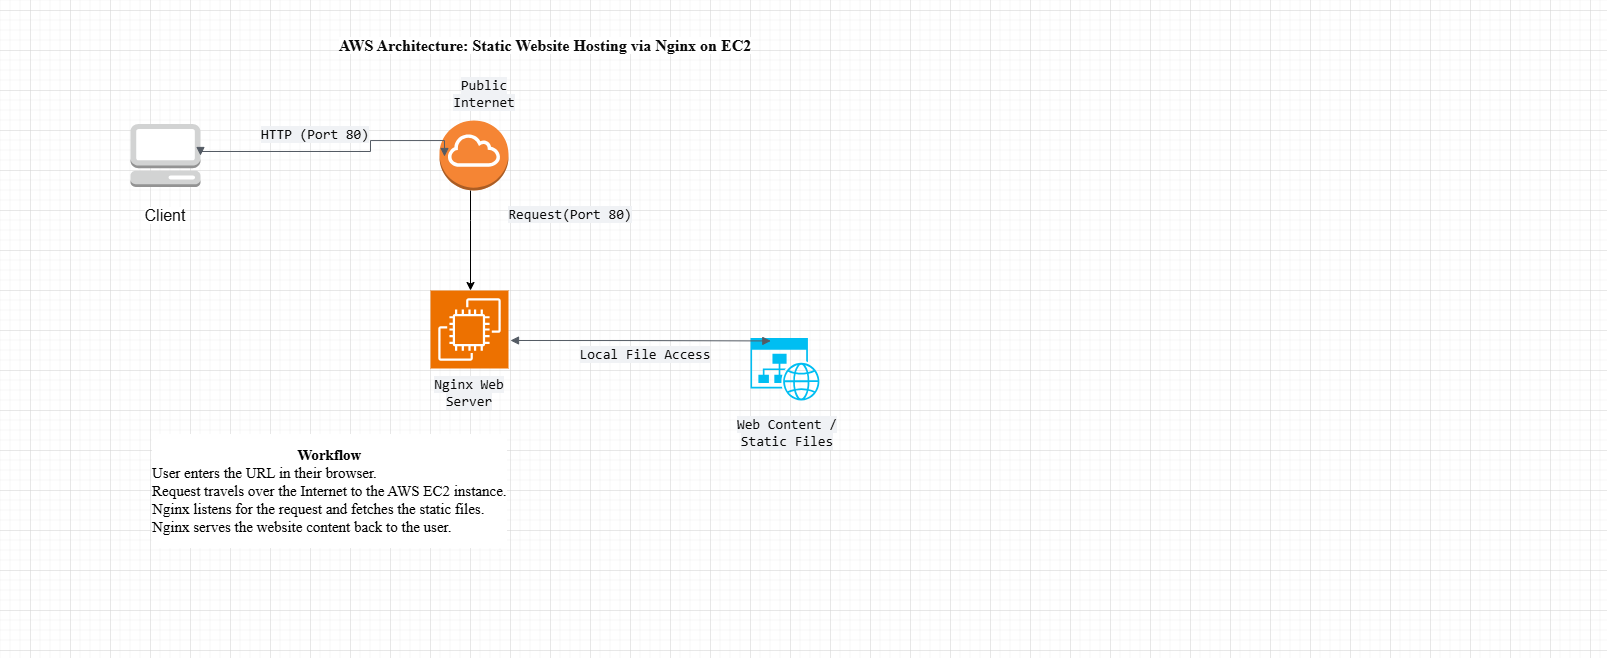

The diagram above was exported from draw.io. Its source (the exported page's mxGraphModel, read from the mxfile embedded in the PNG):
<mxGraphModel dx="2378" dy="1725" grid="1" gridSize="10" guides="1" tooltips="1" connect="1" arrows="1" fold="1" page="1" pageScale="1" pageWidth="827" pageHeight="1169" math="0" shadow="0" adaptiveColors="auto">
  <root>
    <mxCell id="0" />
    <mxCell id="1" parent="0" />
    <mxCell id="PAKsRAux4f51y0WQ6BpF-39" edge="1" parent="1" source="PAKsRAux4f51y0WQ6BpF-31" style="edgeStyle=orthogonalEdgeStyle;rounded=0;orthogonalLoop=1;jettySize=auto;html=1;" target="PAKsRAux4f51y0WQ6BpF-35" value="">
      <mxGeometry relative="1" as="geometry">
        <Array as="points">
          <mxPoint x="440" y="130" />
          <mxPoint x="440" y="130" />
        </Array>
      </mxGeometry>
    </mxCell>
    <mxCell id="PAKsRAux4f51y0WQ6BpF-31" parent="1" style="outlineConnect=0;dashed=0;verticalLabelPosition=bottom;verticalAlign=top;align=center;html=1;shape=mxgraph.aws3.internet_gateway;fillColor=#F58534;gradientColor=none;" value="" vertex="1">
      <mxGeometry height="70" width="69" x="409" y="30" as="geometry" />
    </mxCell>
    <mxCell id="PAKsRAux4f51y0WQ6BpF-34" parent="1" style="outlineConnect=0;dashed=0;verticalLabelPosition=bottom;verticalAlign=top;align=center;html=1;shape=mxgraph.aws3.management_console;fillColor=#D2D3D3;gradientColor=none;" value="" vertex="1">
      <mxGeometry height="63" width="70" x="100" y="33.5" as="geometry" />
    </mxCell>
    <mxCell id="PAKsRAux4f51y0WQ6BpF-35" parent="1" style="sketch=0;points=[[0,0,0],[0.25,0,0],[0.5,0,0],[0.75,0,0],[1,0,0],[0,1,0],[0.25,1,0],[0.5,1,0],[0.75,1,0],[1,1,0],[0,0.25,0],[0,0.5,0],[0,0.75,0],[1,0.25,0],[1,0.5,0],[1,0.75,0]];outlineConnect=0;fontColor=#232F3E;fillColor=#ED7100;strokeColor=#ffffff;dashed=0;verticalLabelPosition=bottom;verticalAlign=top;align=center;html=1;fontSize=12;fontStyle=0;aspect=fixed;shape=mxgraph.aws4.resourceIcon;resIcon=mxgraph.aws4.ec2;" value="" vertex="1">
      <mxGeometry height="78" width="78" x="400" y="200" as="geometry" />
    </mxCell>
    <mxCell id="PAKsRAux4f51y0WQ6BpF-36" parent="1" style="verticalLabelPosition=bottom;html=1;verticalAlign=top;align=center;strokeColor=none;fillColor=#00BEF2;shape=mxgraph.azure.website_generic;pointerEvents=1;" value="" vertex="1">
      <mxGeometry height="62.5" width="70" x="720" y="247.5" as="geometry" />
    </mxCell>
    <mxCell id="PAKsRAux4f51y0WQ6BpF-38" edge="1" parent="1" source="PAKsRAux4f51y0WQ6BpF-34" style="edgeStyle=orthogonalEdgeStyle;html=1;endArrow=block;elbow=vertical;startArrow=block;startFill=1;endFill=1;strokeColor=#545B64;rounded=0;exitX=1;exitY=0.5;exitDx=0;exitDy=0;exitPerimeter=0;" value="">
      <mxGeometry relative="1" width="100" as="geometry">
        <Array as="points">
          <mxPoint x="170" y="61" />
          <mxPoint x="340" y="61" />
          <mxPoint x="340" y="50" />
          <mxPoint x="414" y="50" />
        </Array>
        <mxPoint x="314" y="65.5" as="sourcePoint" />
        <mxPoint x="414" y="66" as="targetPoint" />
      </mxGeometry>
    </mxCell>
    <mxCell id="PAKsRAux4f51y0WQ6BpF-43" edge="1" parent="1" style="edgeStyle=orthogonalEdgeStyle;html=1;endArrow=block;elbow=vertical;startArrow=block;startFill=1;endFill=1;strokeColor=#545B64;rounded=0;entryX=0.29;entryY=0.047;entryDx=0;entryDy=0;entryPerimeter=0;" target="PAKsRAux4f51y0WQ6BpF-36" value="">
      <mxGeometry relative="1" width="100" as="geometry">
        <mxPoint x="480" y="250" as="sourcePoint" />
        <mxPoint x="696.5" y="278" as="targetPoint" />
      </mxGeometry>
    </mxCell>
    <mxCell id="2pDc4LrslfAUeTlGW-Gr-1" parent="1" style="text;html=1;whiteSpace=wrap;strokeColor=none;fillColor=none;align=center;verticalAlign=middle;rounded=0;" value="&lt;span style=&quot;color: rgb(10, 10, 10); font-family: &amp;quot;Google Sans&amp;quot;, Arial, sans-serif; font-size: 16px; text-align: start; background-color: rgb(255, 255, 255);&quot;&gt;Client&lt;/span&gt;" vertex="1">
      <mxGeometry height="30" width="60" x="105" y="110" as="geometry" />
    </mxCell>
    <mxCell id="2pDc4LrslfAUeTlGW-Gr-2" parent="1" style="text;html=1;whiteSpace=wrap;strokeColor=none;fillColor=none;align=center;verticalAlign=middle;rounded=0;" value="&lt;span style=&quot;color: rgb(10, 10, 10); font-family: monospace; font-size: 14px; text-align: start; background-color: rgb(240, 242, 245);&quot;&gt;Public Internet&lt;/span&gt;" vertex="1">
      <mxGeometry height="27" width="80" x="414" y="-10" as="geometry" />
    </mxCell>
    <mxCell id="2pDc4LrslfAUeTlGW-Gr-3" parent="1" style="text;html=1;whiteSpace=wrap;strokeColor=none;fillColor=none;align=center;verticalAlign=middle;rounded=0;" value="&lt;span style=&quot;color: rgb(10, 10, 10); font-family: monospace; font-size: 14px; text-align: start; background-color: rgb(240, 242, 245);&quot;&gt;Nginx Web Server&lt;/span&gt;" vertex="1">
      <mxGeometry height="50" width="100" x="389" y="278" as="geometry" />
    </mxCell>
    <mxCell id="2pDc4LrslfAUeTlGW-Gr-4" parent="1" style="text;html=1;whiteSpace=wrap;strokeColor=none;fillColor=none;align=center;verticalAlign=middle;rounded=0;" value="&lt;span style=&quot;color: rgb(10, 10, 10); font-family: monospace; font-size: 14px; text-align: start; background-color: rgb(240, 242, 245);&quot;&gt;Web Content / Static Files&lt;/span&gt;" vertex="1">
      <mxGeometry height="30" width="140" x="687" y="328" as="geometry" />
    </mxCell>
    <mxCell id="2pDc4LrslfAUeTlGW-Gr-6" parent="1" style="text;html=1;whiteSpace=wrap;strokeColor=none;fillColor=none;align=center;verticalAlign=middle;rounded=0;fontFamily=Times New Roman;" value="&lt;span class=&quot;Yjhzub&quot; data-sfc-cb=&quot;&quot; data-complete=&quot;true&quot; data-processed=&quot;true&quot; style=&quot;color: rgb(10, 10, 10); font-size: 16px; text-align: start; background-color: light-dark(#ffffff, var(--ge-dark-color, #121212));&quot;&gt;&lt;b style=&quot;&quot;&gt;AWS Architecture: Static Website Hosting via Nginx on EC2&lt;/b&gt;&lt;/span&gt;" vertex="1">
      <mxGeometry height="90" width="1090" x="-30" y="-90" as="geometry" />
    </mxCell>
    <mxCell id="2pDc4LrslfAUeTlGW-Gr-7" parent="1" style="text;html=1;whiteSpace=wrap;strokeColor=none;fillColor=none;align=center;verticalAlign=middle;rounded=0;" value="&lt;span style=&quot;color: rgb(10, 10, 10); font-family: monospace; font-size: 14px; text-align: start; background-color: rgb(240, 242, 245);&quot;&gt;HTTP (Port 80)&lt;/span&gt;" vertex="1">
      <mxGeometry height="30" width="110" x="230" y="30" as="geometry" />
    </mxCell>
    <mxCell id="2pDc4LrslfAUeTlGW-Gr-8" parent="1" style="text;html=1;whiteSpace=wrap;strokeColor=none;fillColor=none;align=center;verticalAlign=middle;rounded=0;" value="&lt;span style=&quot;color: rgb(10, 10, 10); font-family: monospace; font-size: 14px; text-align: start; background-color: rgb(240, 242, 245);&quot;&gt;Request(Port 80)&lt;/span&gt;" vertex="1">
      <mxGeometry height="30" width="140" x="470" y="110" as="geometry" />
    </mxCell>
    <mxCell id="2pDc4LrslfAUeTlGW-Gr-9" parent="1" style="text;html=1;whiteSpace=wrap;strokeColor=none;fillColor=none;align=center;verticalAlign=middle;rounded=0;" value="&lt;span style=&quot;color: rgb(10, 10, 10); font-family: monospace; font-size: 14px; text-align: start; background-color: rgb(240, 242, 245);&quot;&gt;Local File Access&lt;/span&gt;" vertex="1">
      <mxGeometry height="30" width="150" x="540" y="250" as="geometry" />
    </mxCell>
    <mxCell id="2pDc4LrslfAUeTlGW-Gr-10" parent="1" style="text;html=1;whiteSpace=wrap;strokeColor=none;fillColor=none;align=left;verticalAlign=middle;rounded=0;labelBackgroundColor=default;shadow=1;" value="&lt;p&gt;&lt;/p&gt;&lt;div style=&quot;text-align: center;&quot;&gt;&lt;b style=&quot;font-size: 15px; font-family: &amp;quot;Times New Roman&amp;quot;; background-color: light-dark(#ffffff, var(--ge-dark-color, #121212)); color: light-dark(rgb(0, 0, 0), rgb(255, 255, 255));&quot;&gt;Workflow&lt;/b&gt;&lt;/div&gt;&lt;span&gt;&lt;font face=&quot;Times New Roman&quot; style=&quot;font-size: 15px;&quot;&gt;User enters the URL in their browser.&lt;br&gt;Request travels over the Internet to the AWS EC2 instance.&lt;br&gt;Nginx listens for the request and fetches the static files.&lt;br&gt;Nginx serves the website content back to the user.&lt;/font&gt;&lt;/span&gt;&lt;p&gt;&lt;/p&gt;" vertex="1">
      <mxGeometry height="320" width="1450" x="120" y="240" as="geometry" />
    </mxCell>
  </root>
</mxGraphModel>